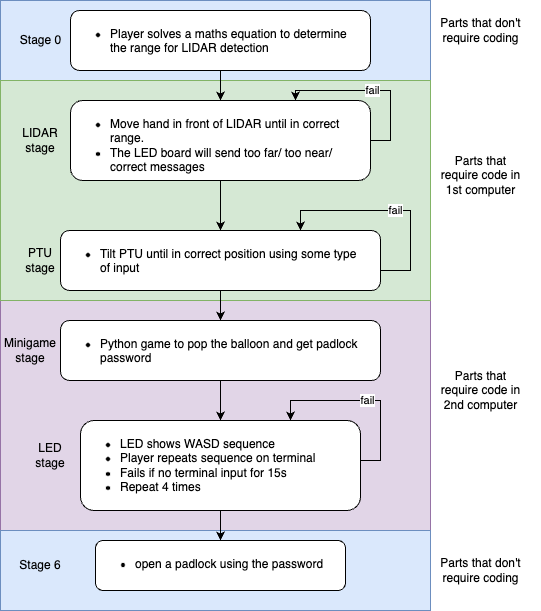

The diagram above was exported from draw.io. Its source (the exported page's mxGraphModel, read from the mxfile embedded in the PNG):
<mxGraphModel dx="1140" dy="663" grid="1" gridSize="10" guides="1" tooltips="1" connect="1" arrows="1" fold="1" page="1" pageScale="1" pageWidth="827" pageHeight="1169" math="0" shadow="0">
  <root>
    <mxCell id="0" />
    <mxCell id="1" parent="0" />
    <mxCell id="vkE7jcWURFTH4J_msvQ0-1" value="" style="rounded=0;whiteSpace=wrap;html=1;strokeColor=none;" vertex="1" parent="1">
      <mxGeometry x="80" y="40" width="540" height="610" as="geometry" />
    </mxCell>
    <mxCell id="vkE7jcWURFTH4J_msvQ0-33" value="" style="rounded=0;whiteSpace=wrap;html=1;fillColor=#e1d5e7;strokeColor=#9673a6;" vertex="1" parent="1">
      <mxGeometry x="80" y="340" width="430" height="230" as="geometry" />
    </mxCell>
    <mxCell id="vkE7jcWURFTH4J_msvQ0-2" value="" style="rounded=0;whiteSpace=wrap;html=1;fillColor=#dae8fc;strokeColor=#6c8ebf;" vertex="1" parent="1">
      <mxGeometry x="80" y="40" width="430" height="80" as="geometry" />
    </mxCell>
    <mxCell id="vkE7jcWURFTH4J_msvQ0-3" value="" style="rounded=0;whiteSpace=wrap;html=1;fillColor=#dae8fc;strokeColor=#6c8ebf;" vertex="1" parent="1">
      <mxGeometry x="80" y="570" width="430" height="80" as="geometry" />
    </mxCell>
    <mxCell id="vkE7jcWURFTH4J_msvQ0-4" value="" style="rounded=0;whiteSpace=wrap;html=1;fillColor=#d5e8d4;strokeColor=#82b366;" vertex="1" parent="1">
      <mxGeometry x="80" y="120" width="430" height="220" as="geometry" />
    </mxCell>
    <mxCell id="vkE7jcWURFTH4J_msvQ0-31" style="edgeStyle=orthogonalEdgeStyle;rounded=0;orthogonalLoop=1;jettySize=auto;html=1;" edge="1" parent="1" source="vkE7jcWURFTH4J_msvQ0-6" target="vkE7jcWURFTH4J_msvQ0-16">
      <mxGeometry relative="1" as="geometry" />
    </mxCell>
    <mxCell id="vkE7jcWURFTH4J_msvQ0-6" value="&lt;ul&gt;&lt;li&gt;Move hand in front of LIDAR until in correct range.&lt;/li&gt;&lt;li&gt;The LED board will send too far/ too near/ correct messages&lt;/li&gt;&lt;/ul&gt;" style="rounded=1;whiteSpace=wrap;html=1;verticalAlign=top;align=left;spacingLeft=0;spacing=0;" vertex="1" parent="1">
      <mxGeometry x="150" y="140" width="300" height="80" as="geometry" />
    </mxCell>
    <mxCell id="vkE7jcWURFTH4J_msvQ0-7" value="LIDAR&lt;br&gt;stage" style="text;html=1;strokeColor=none;fillColor=none;align=center;verticalAlign=middle;whiteSpace=wrap;rounded=0;" vertex="1" parent="1">
      <mxGeometry x="90" y="165" width="60" height="30" as="geometry" />
    </mxCell>
    <mxCell id="vkE7jcWURFTH4J_msvQ0-8" value="LED&lt;br&gt;stage" style="text;html=1;strokeColor=none;fillColor=none;align=center;verticalAlign=middle;whiteSpace=wrap;rounded=0;" vertex="1" parent="1">
      <mxGeometry x="100" y="480" width="60" height="30" as="geometry" />
    </mxCell>
    <mxCell id="vkE7jcWURFTH4J_msvQ0-9" value="fail" style="edgeStyle=orthogonalEdgeStyle;rounded=0;orthogonalLoop=1;jettySize=auto;html=1;exitX=1;exitY=0.5;exitDx=0;exitDy=0;entryX=0.75;entryY=0;entryDx=0;entryDy=0;" edge="1" parent="1" source="vkE7jcWURFTH4J_msvQ0-11" target="vkE7jcWURFTH4J_msvQ0-11">
      <mxGeometry relative="1" as="geometry">
        <mxPoint x="370" y="450" as="targetPoint" />
        <Array as="points">
          <mxPoint x="440" y="500" />
          <mxPoint x="460" y="500" />
          <mxPoint x="460" y="440" />
          <mxPoint x="370" y="440" />
        </Array>
      </mxGeometry>
    </mxCell>
    <mxCell id="vkE7jcWURFTH4J_msvQ0-32" style="edgeStyle=orthogonalEdgeStyle;rounded=0;orthogonalLoop=1;jettySize=auto;html=1;exitX=0.5;exitY=1;exitDx=0;exitDy=0;" edge="1" parent="1" source="vkE7jcWURFTH4J_msvQ0-11" target="vkE7jcWURFTH4J_msvQ0-17">
      <mxGeometry relative="1" as="geometry" />
    </mxCell>
    <mxCell id="vkE7jcWURFTH4J_msvQ0-11" value="&lt;ul&gt;&lt;li&gt;LED shows WASD sequence&lt;/li&gt;&lt;li&gt;Player repeats sequence on terminal&lt;/li&gt;&lt;li&gt;Fails if no terminal input for 15s&lt;/li&gt;&lt;li&gt;Repeat 4 times&lt;/li&gt;&lt;/ul&gt;" style="rounded=1;whiteSpace=wrap;html=1;verticalAlign=top;align=left;spacingLeft=0;spacing=0;" vertex="1" parent="1">
      <mxGeometry x="160" y="460" width="280" height="90" as="geometry" />
    </mxCell>
    <mxCell id="vkE7jcWURFTH4J_msvQ0-12" value="fail" style="edgeStyle=orthogonalEdgeStyle;rounded=0;orthogonalLoop=1;jettySize=auto;html=1;exitX=1;exitY=0.5;exitDx=0;exitDy=0;entryX=0.75;entryY=0;entryDx=0;entryDy=0;" edge="1" parent="1" source="vkE7jcWURFTH4J_msvQ0-6" target="vkE7jcWURFTH4J_msvQ0-6">
      <mxGeometry relative="1" as="geometry">
        <Array as="points">
          <mxPoint x="470" y="180" />
          <mxPoint x="470" y="130" />
          <mxPoint x="375" y="130" />
        </Array>
      </mxGeometry>
    </mxCell>
    <mxCell id="vkE7jcWURFTH4J_msvQ0-13" value="PTU&lt;br&gt;stage" style="text;html=1;strokeColor=none;fillColor=none;align=center;verticalAlign=middle;whiteSpace=wrap;rounded=0;" vertex="1" parent="1">
      <mxGeometry x="90" y="285" width="60" height="30" as="geometry" />
    </mxCell>
    <mxCell id="vkE7jcWURFTH4J_msvQ0-14" value="fail" style="edgeStyle=orthogonalEdgeStyle;rounded=0;orthogonalLoop=1;jettySize=auto;html=1;exitX=1;exitY=0.5;exitDx=0;exitDy=0;entryX=0.75;entryY=0;entryDx=0;entryDy=0;" edge="1" parent="1" source="vkE7jcWURFTH4J_msvQ0-16" target="vkE7jcWURFTH4J_msvQ0-16">
      <mxGeometry relative="1" as="geometry">
        <mxPoint x="360" y="260" as="targetPoint" />
        <Array as="points">
          <mxPoint x="470" y="310" />
          <mxPoint x="490" y="310" />
          <mxPoint x="490" y="250" />
          <mxPoint x="390" y="250" />
        </Array>
      </mxGeometry>
    </mxCell>
    <mxCell id="vkE7jcWURFTH4J_msvQ0-30" style="edgeStyle=orthogonalEdgeStyle;rounded=0;orthogonalLoop=1;jettySize=auto;html=1;" edge="1" parent="1" source="vkE7jcWURFTH4J_msvQ0-16" target="vkE7jcWURFTH4J_msvQ0-25">
      <mxGeometry relative="1" as="geometry" />
    </mxCell>
    <mxCell id="vkE7jcWURFTH4J_msvQ0-16" value="&lt;ul&gt;&lt;li&gt;Tilt PTU until in correct position using some type of input&amp;nbsp;&lt;/li&gt;&lt;/ul&gt;" style="rounded=1;whiteSpace=wrap;html=1;verticalAlign=top;align=left;spacingLeft=0;spacing=0;spacingRight=20;" vertex="1" parent="1">
      <mxGeometry x="140" y="270" width="320" height="60" as="geometry" />
    </mxCell>
    <mxCell id="vkE7jcWURFTH4J_msvQ0-17" value="&lt;ul&gt;&lt;li&gt;open a padlock using the password&lt;/li&gt;&lt;/ul&gt;" style="rounded=1;whiteSpace=wrap;html=1;verticalAlign=top;align=left;spacingLeft=0;spacing=0;spacingRight=20;" vertex="1" parent="1">
      <mxGeometry x="175" y="580" width="250" height="50" as="geometry" />
    </mxCell>
    <mxCell id="vkE7jcWURFTH4J_msvQ0-18" value="Stage 6" style="text;html=1;strokeColor=none;fillColor=none;align=center;verticalAlign=middle;whiteSpace=wrap;rounded=0;" vertex="1" parent="1">
      <mxGeometry x="90" y="590" width="60" height="30" as="geometry" />
    </mxCell>
    <mxCell id="vkE7jcWURFTH4J_msvQ0-19" style="edgeStyle=orthogonalEdgeStyle;rounded=0;orthogonalLoop=1;jettySize=auto;html=1;" edge="1" parent="1" source="vkE7jcWURFTH4J_msvQ0-20" target="vkE7jcWURFTH4J_msvQ0-6">
      <mxGeometry relative="1" as="geometry" />
    </mxCell>
    <mxCell id="vkE7jcWURFTH4J_msvQ0-20" value="&lt;ul&gt;&lt;li&gt;Player solves a maths equation to determine the range for LIDAR detection&lt;/li&gt;&lt;/ul&gt;" style="rounded=1;whiteSpace=wrap;html=1;verticalAlign=top;align=left;spacingLeft=0;spacing=0;spacingRight=10;" vertex="1" parent="1">
      <mxGeometry x="150" y="50" width="300" height="60" as="geometry" />
    </mxCell>
    <mxCell id="vkE7jcWURFTH4J_msvQ0-21" value="Parts that &lt;br&gt;require code in&lt;br&gt;1st computer" style="text;html=1;align=center;verticalAlign=middle;resizable=0;points=[];autosize=1;" vertex="1" parent="1">
      <mxGeometry x="510" y="185" width="100" height="60" as="geometry" />
    </mxCell>
    <mxCell id="vkE7jcWURFTH4J_msvQ0-22" value="Parts that don't&lt;br&gt;require coding" style="text;html=1;align=center;verticalAlign=middle;resizable=0;points=[];autosize=1;" vertex="1" parent="1">
      <mxGeometry x="510" y="590" width="100" height="40" as="geometry" />
    </mxCell>
    <mxCell id="vkE7jcWURFTH4J_msvQ0-23" value="Parts that don't&lt;br&gt;require coding" style="text;html=1;align=center;verticalAlign=middle;resizable=0;points=[];autosize=1;" vertex="1" parent="1">
      <mxGeometry x="510" y="50" width="100" height="40" as="geometry" />
    </mxCell>
    <mxCell id="vkE7jcWURFTH4J_msvQ0-24" value="Stage 0" style="text;html=1;align=center;verticalAlign=middle;resizable=0;points=[];autosize=1;strokeColor=none;fillColor=none;" vertex="1" parent="1">
      <mxGeometry x="90" y="65" width="60" height="30" as="geometry" />
    </mxCell>
    <mxCell id="vkE7jcWURFTH4J_msvQ0-29" style="edgeStyle=orthogonalEdgeStyle;rounded=0;orthogonalLoop=1;jettySize=auto;html=1;" edge="1" parent="1" source="vkE7jcWURFTH4J_msvQ0-25" target="vkE7jcWURFTH4J_msvQ0-11">
      <mxGeometry relative="1" as="geometry" />
    </mxCell>
    <mxCell id="vkE7jcWURFTH4J_msvQ0-25" value="&lt;ul&gt;&lt;li&gt;Python game to pop the balloon and get padlock password&lt;/li&gt;&lt;/ul&gt;" style="rounded=1;whiteSpace=wrap;html=1;verticalAlign=top;align=left;spacingLeft=0;spacing=0;spacingRight=20;" vertex="1" parent="1">
      <mxGeometry x="140" y="360" width="320" height="60" as="geometry" />
    </mxCell>
    <mxCell id="vkE7jcWURFTH4J_msvQ0-28" value="Minigame&lt;br&gt;stage" style="text;html=1;strokeColor=none;fillColor=none;align=center;verticalAlign=middle;whiteSpace=wrap;rounded=0;" vertex="1" parent="1">
      <mxGeometry x="80" y="375" width="60" height="30" as="geometry" />
    </mxCell>
    <mxCell id="vkE7jcWURFTH4J_msvQ0-34" value="Parts that &lt;br&gt;require code in&lt;br&gt;2nd computer" style="text;html=1;align=center;verticalAlign=middle;resizable=0;points=[];autosize=1;" vertex="1" parent="1">
      <mxGeometry x="510" y="400" width="100" height="60" as="geometry" />
    </mxCell>
  </root>
</mxGraphModel>